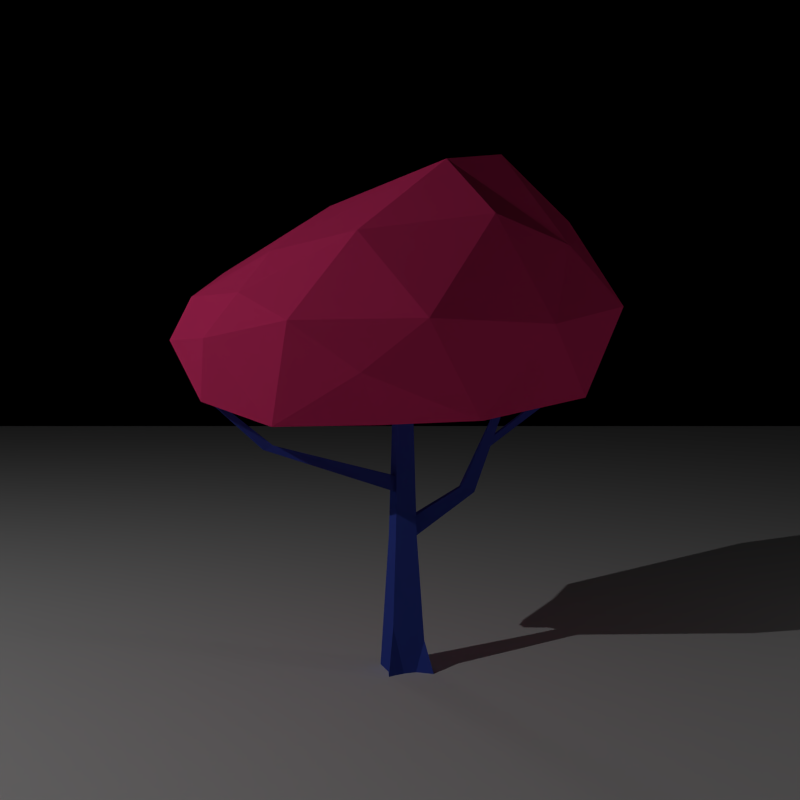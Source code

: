 # Source: treedo.blend  (saved by Blender 2.72.0; exported with 4.5.12 LTS)
import bpy
from mathutils import Matrix  # noqa: F401  (used for matrix-valued properties, if any)

bpy.ops.wm.read_factory_settings(use_empty=True)
scene = bpy.context.scene
scene.name = 'Scene'

# ---- collections
col_collection_1 = bpy.data.collections.new('Collection 1'); scene.collection.children.link(col_collection_1)

# ---- materials (node trees are filled in below, after node groups)
mat_material_006 = bpy.data.materials.new('Material.006')
mat_material_006.alpha_threshold = 0.0
mat_material_006.use_transparent_shadow = False
mat_material_006.roughness = 0.5
mat_material = bpy.data.materials.new('Material')
mat_material.alpha_threshold = 0.0
mat_material.use_transparent_shadow = False
mat_material.diffuse_color = (1.0, 0.05127, 0.2195, 1.0)
mat_material.roughness = 0.5
mat_material_005 = bpy.data.materials.new('Material.005')
mat_material_005.alpha_threshold = 0.0
mat_material_005.use_transparent_shadow = False
mat_material_005.diffuse_color = (0.04971, 0.08228, 0.4621, 1.0)
mat_material_005.roughness = 0.5
mat_material_005.specular_intensity = 1.0

# ---- material node trees

# ---- world
world_world = bpy.data.worlds.new('World'); scene.world = world_world
world_world.use_nodes = True; world_world.node_tree.nodes.clear()
_N = world_world.node_tree.nodes; _L = world_world.node_tree.links
n0 = _N.new('ShaderNodeOutputWorld'); n0.name = 'World Output'; n0.location = (300, 300)
n1 = _N.new('ShaderNodeBackground'); n1.name = 'Background'; n1.location = (110, 300)
n1.inputs[0].default_value = (0.0, 0.0, 0.0, 1.0)
_L.new(n1.outputs[0], n0.inputs[0])
n0.is_active_output = True
world_world.color = (0.002541, 0.2476, 0.9404)
world_world.use_sun_shadow = False
world_world.sun_shadow_jitter_overblur = 0.0
world_world.cycles.sampling_method = 'MANUAL'
world_world.cycles.sample_map_resolution = 256

# ---- cameras
cam_camera = bpy.data.cameras.new('Camera')
cam_camera.clip_end = 100.0
cam_camera.lens = 40.0
cam_camera.sensor_width = 32.0
cam_camera.sensor_height = 18.0
cam_camera.ortho_scale = 7.314
cam_camera.dof.focus_distance = 0.0
cam_camera.dof.aperture_fstop = 128.0

# ---- lights
light_spot = bpy.data.lights.new('Spot', 'SUN')
light_spot.transmission_factor = 0.0
light_spot.angle = 0.1993
light_spot.energy = 0.1
light_spot.shadow_buffer_clip_start = 0.5
light_spot.shadow_soft_size = 0.1
light_spot.shadow_cascade_max_distance = 1000.0
light_spot.cycles.use_multiple_importance_sampling = False
light_sun_001 = bpy.data.lights.new('Sun.001', 'POINT')
light_sun_001.transmission_factor = 0.0
light_sun_001.energy = 500.0
light_sun_001.shadow_buffer_clip_start = 0.5
light_sun_001.shadow_soft_size = 0.1
light_sun_001.shadow_maximum_resolution = 0.006
light_sun_001.use_absolute_resolution = True
light_sun_001.cycles.use_multiple_importance_sampling = False
light_sun = bpy.data.lights.new('Sun', 'POINT')
light_sun.transmission_factor = 0.0
light_sun.energy = 8000.0
light_sun.shadow_buffer_clip_start = 0.5
light_sun.shadow_soft_size = 0.1
light_sun.shadow_maximum_resolution = 0.006
light_sun.use_absolute_resolution = True
light_sun.cycles.use_multiple_importance_sampling = False

# ---- meshes
me_plane_002 = bpy.data.meshes.new('Plane.002')
me_plane_002.from_pydata([(-1.0, -1.0, 0.0), (1.0, -1.0, 0.0), (-1.0, 1.0, 0.0), (1.0, 1.0, 0.0)], [], [(0, 1, 3, 2)])
me_plane_002.materials.append(mat_material_006)
me_plane_002.use_remesh_preserve_volume = False
me_plane_002.use_remesh_preserve_attributes = False
me_plane_002.use_mirror_vertex_groups = False
me_plane_002.update()
me_icosphere = bpy.data.meshes.new('Icosphere')
me_icosphere.from_pydata([(-0.02502, -0.1214, -2.258), (1.838, -1.477, -2.043), (-0.743, -2.794, -1.488), (-1.998, -0.24, -2.054), (-0.731, 1.87, -1.169), (1.535, 1.049, -1.368), (0.572, -2.721, 1.367), (-1.751, -1.811, -0.09856), (-1.911, 1.062, -0.7658), (0.5003, 2.597, 2.218), (2.004, 0.0796, 1.61), (-0.5271, 1.395, 1.867), (-0.3723, -1.313, -2.504), (0.8643, -0.593, -2.516), (0.5586, -2.065, -2.42), (2.03, 0.3203, -2.1), (0.8679, 0.6898, -1.939), (-1.152, -0.6805, -2.058), (-1.414, -1.329, -2.487), (-0.3301, 0.9698, -1.914), (-1.584, 0.8263, -1.843), (0.5286, 2.037, -0.9286), (2.445, -0.8374, -0.191), (2.127, 0.7742, -0.2334), (-0.2054, -3.474, -0.5533), (1.296, -2.304, -0.6046), (-2.013, -0.958, -0.8858), (-1.411, -2.824, -0.6002), (-1.67, 1.692, -1.118), (-2.251, 0.4423, -0.9118), (1.33, 2.164, 0.623), (-0.03555, 3.056, 0.533), (1.689, -1.259, 0.9953), (-0.7779, -2.824, 0.9513), (-2.066, -0.04861, -0.1117), (-0.9904, 2.4, 1.207), (1.448, 0.7353, 2.713), (0.2863, -1.55, 2.484), (1.041, -0.664, 2.793), (-1.425, -1.494, 0.6607), (-1.657, 1.478, 0.4356), (0.1573, 1.61, 2.447)], [], [(0, 13, 12), (1, 13, 15), (0, 12, 17), (0, 17, 19), (0, 19, 16), (1, 15, 22), (2, 14, 24), (3, 18, 26), (4, 20, 28), (5, 21, 30), (1, 22, 25), (2, 24, 27), (3, 26, 29), (4, 28, 31), (5, 30, 23), (6, 32, 37), (7, 33, 39), (8, 34, 40), (9, 35, 41), (10, 36, 38), (12, 14, 2), (12, 13, 14), (13, 1, 14), (15, 16, 5), (15, 13, 16), (13, 0, 16), (17, 18, 3), (17, 12, 18), (12, 2, 18), (19, 20, 4), (19, 17, 20), (17, 3, 20), (16, 21, 5), (16, 19, 21), (19, 4, 21), (22, 23, 10), (22, 15, 23), (15, 5, 23), (24, 25, 6), (24, 14, 25), (14, 1, 25), (26, 27, 7), (26, 18, 27), (18, 2, 27), (28, 29, 8), (28, 20, 29), (20, 3, 29), (30, 31, 9), (30, 21, 31), (21, 4, 31), (25, 32, 6), (25, 22, 32), (22, 10, 32), (27, 33, 7), (27, 24, 33), (24, 6, 33), (29, 34, 8), (29, 26, 34), (26, 7, 34), (31, 35, 9), (31, 28, 35), (28, 8, 35), (23, 36, 10), (23, 30, 36), (30, 9, 36), (37, 38, 11), (37, 32, 38), (32, 10, 38), (39, 37, 11), (39, 33, 37), (33, 6, 37), (40, 39, 11), (40, 34, 39), (34, 7, 39), (40, 11, 35), (41, 35, 11), (35, 8, 40), (38, 41, 11), (38, 36, 41), (36, 9, 41)])
me_icosphere.materials.append(mat_material)
me_icosphere.use_remesh_preserve_volume = False
me_icosphere.use_remesh_preserve_attributes = False
me_icosphere.use_mirror_vertex_groups = False
me_icosphere.update()
me_cube = bpy.data.meshes.new('Cube')
me_cube.from_pydata([(0.8268, 0.8288, -0.8057), (1.506, -1.882, -0.8039), (-1.459, -1.465, -0.8057), (-1.149, 1.253, -0.8057), (0.4627, 0.4627, 0.3528), (0.4627, -0.4627, 0.3528), (-0.4627, -0.4627, 0.3528), (-0.4627, 0.4627, 0.3528), (0.6186, 0.6186, -0.03979), (0.6186, -0.6186, -0.03979), (-0.6186, -0.6186, -0.03979), (-0.6186, 0.6186, -0.03979), (0.6534, 0.6534, -0.1273), (0.6534, -0.6534, -0.1273), (-0.6534, -0.6534, -0.1273), (-0.6534, 0.6534, -0.1273), (1.529, 0.935, -0.8057), (-1.149, 0.5851, -0.8057), (0.4627, 0.2056, 0.3528), (-0.4627, 0.2056, 0.3528), (0.6186, 0.2749, -0.03979), (-0.6186, 0.2702, -0.07025), (0.6534, 0.4425, -0.2294), (-0.6534, 0.4814, -0.129), (1.256, -0.428, -0.8057), (0.4627, -0.1842, 0.3528), (0.6186, -0.2463, -0.03979), (0.6534, -0.3615, -0.2254), (-1.149, -0.428, -0.8057), (-0.4627, -0.1842, 0.3528), (-0.6186, -0.3442, -0.07071), (-0.6534, -0.5573, -0.1282), (-9.194, 0.3029, 0.03924), (-8.687, 0.1659, 0.0552), (-8.656, -0.2327, 0.05626), (-9.183, -0.371, 0.03959), (-12.45, 0.1575, 0.2102), (-12.18, 0.08352, 0.2188), (-12.16, -0.1317, 0.2194), (-12.45, -0.2063, 0.2104), (0.7202, 0.7202, -0.2956), (0.7202, -0.7202, -0.2956), (-0.7202, -0.7202, -0.2956), (-0.7202, 0.7202, -0.2956), (0.7202, 0.5229, -0.2996), (-0.7202, 0.4743, -0.297), (0.7202, -0.4895, -0.2976), (-0.7202, -0.5266, -0.2963), (0.6534, 0.4425, -0.2294), (0.6534, -0.3615, -0.2254), (0.7202, 0.5229, -0.2996), (0.7202, -0.4895, -0.2976), (6.955, 0.1823, 0.1984), (6.935, -0.02502, 0.199), (7.333, 0.203, 0.1881), (7.323, -0.05802, 0.1884), (4.974, -0.2738, -0.1453), (4.999, 0.3629, -0.146), (4.072, -0.1933, -0.1224), (4.121, 0.3124, -0.1237), (6.207, 0.2802, 0.02685), (5.588, 0.245, 0.04293), (6.189, -0.1621, 0.02734), (5.553, -0.1062, 0.0439), (6.483, 0.2612, 0.06647), (5.924, 0.2296, 0.08113), (6.468, -0.1365, 0.06691), (5.893, -0.08626, 0.08201), (9.917, 0.1563, 0.172), (9.9, -0.286, 0.1725), (10.19, 0.1374, 0.2116), (10.18, -0.2604, 0.2121), (1.066, 0.5631, -0.6266), (-0.9971, 0.5459, -0.6256), (1.066, -0.4498, -0.6259), (-0.9971, -0.4629, -0.6254), (0.7891, 0.7904, -0.6252), (1.126, -1.047, -0.6816), (-0.9971, -0.999, -0.6252), (-0.9971, 1.065, -0.6252), (-0.4269, 1.098, -0.8057), (-0.2701, -1.152, -0.8057), (-0.1246, 0.4627, 0.3528), (-0.1246, -0.4627, 0.3528), (-0.1666, -0.6186, -0.03979), (-0.1665, 0.6186, -0.03979), (-0.1759, 0.6534, -0.1273), (-0.1759, -0.6534, -0.1273), (-0.2701, 0.5851, -0.8057), (-0.1246, 0.2056, 0.3528), (-0.2701, -0.428, -0.8057), (-0.1246, -0.1842, 0.3528), (-0.1939, 0.7202, -0.2956), (-0.1939, -0.7202, -0.2956), (-0.3444, 0.9644, -0.6252), (-0.2431, -0.999, -0.6252), (0.1691, 0.2056, 0.3528), (0.1691, -0.1842, 0.3528), (0.2, 0.9634, -0.8057), (0.493, -1.152, -0.8057), (0.1691, 0.4627, 0.3528), (0.1691, -0.4627, 0.3528), (0.226, -0.6186, -0.03979), (0.226, 0.6186, -0.03979), (0.2387, 0.6534, -0.1273), (0.2387, -0.6534, -0.1273), (0.493, 0.5851, -0.8057), (0.493, -0.428, -0.8057), (0.2632, 0.7202, -0.2956), (0.2632, -0.7202, -0.2956), (0.2223, 0.8774, -0.6252), (0.4117, -0.999, -0.6252)], [], [(90, 81, 2, 28), (91, 29, 6, 83), (26, 25, 5, 9), (84, 83, 6, 10), (21, 19, 7, 11), (94, 80, 3, 79), (27, 26, 9, 13), (87, 84, 10, 14), (23, 21, 11, 15), (82, 85, 11, 7), (85, 86, 15, 11), (46, 27, 13, 41), (93, 87, 14, 42), (45, 23, 15, 43), (80, 88, 17, 3), (82, 7, 19, 89), (8, 4, 18, 20), (30, 29, 19, 21), (12, 8, 20, 22), (40, 12, 22, 44), (47, 31, 23, 45), (88, 90, 28, 17), (89, 19, 29, 91), (20, 18, 25, 26), (22, 20, 26, 27), (46, 44, 50, 51), (10, 6, 29, 30), (14, 10, 30, 31), (42, 14, 31, 47), (31, 30, 34, 35), (35, 34, 38, 39), (21, 23, 32, 33), (23, 31, 35, 32), (30, 21, 33, 34), (37, 36, 39, 38), (32, 35, 39, 36), (34, 33, 37, 38), (33, 32, 36, 37), (86, 92, 43, 15), (74, 46, 41, 77), (95, 93, 42, 78), (73, 45, 43, 79), (76, 40, 44, 72), (75, 47, 45, 73), (72, 44, 46, 74), (78, 42, 47, 75), (66, 64, 54, 55), (27, 46, 51, 49), (44, 22, 48, 50), (22, 27, 49, 48), (54, 52, 53, 55), (67, 66, 55, 53), (64, 65, 52, 54), (65, 67, 53, 52), (51, 50, 57, 56), (49, 51, 56, 58), (50, 48, 59, 57), (48, 49, 58, 59), (56, 57, 60, 62), (58, 56, 62, 63), (57, 59, 61, 60), (59, 58, 63, 61), (64, 66, 71, 70), (63, 62, 66, 67), (60, 61, 65, 64), (61, 63, 67, 65), (69, 68, 70, 71), (60, 64, 70, 68), (62, 60, 68, 69), (66, 62, 69, 71), (92, 94, 79, 43), (24, 74, 77), (78, 81, 95), (17, 73, 79, 3), (16, 0, 72), (28, 75, 73, 17), (74, 24, 72), (75, 28, 78), (107, 99, 81, 90), (97, 91, 83, 101), (102, 101, 83, 84), (110, 98, 80, 94), (105, 102, 84, 87), (100, 103, 85, 82), (103, 104, 86, 85), (109, 105, 87, 93), (98, 106, 88, 80), (100, 82, 89, 96), (106, 107, 90, 88), (96, 89, 91, 97), (104, 108, 92, 86), (111, 109, 93, 95), (108, 110, 94, 92), (99, 111, 95, 81), (24, 1, 99, 107), (25, 97, 101, 5), (9, 5, 101, 102), (76, 0, 98, 110), (13, 9, 102, 105), (4, 8, 103, 100), (8, 12, 104, 103), (41, 13, 105, 109), (0, 16, 106, 98), (4, 100, 96, 18), (16, 24, 107, 106), (18, 96, 97, 25), (12, 40, 108, 104), (77, 41, 109, 111), (40, 76, 110, 108), (28, 2, 78), (81, 78, 2), (111, 99, 77), (77, 99, 1), (1, 24, 77), (72, 24, 16), (76, 72, 0)])
me_cube.materials.append(mat_material_005)
me_cube.use_remesh_preserve_volume = False
me_cube.use_remesh_preserve_attributes = False
me_cube.use_mirror_vertex_groups = False
me_cube.update()

# ---- objects
ob_drop_shadow = bpy.data.objects.new('drop shadow', me_plane_002)
ob_lamp_back = bpy.data.objects.new('lamp back', light_spot)
ob_lamp_side = bpy.data.objects.new('lamp side', light_sun_001)
ob_lamp_main = bpy.data.objects.new('lamp main', light_sun)
ob_leaves = bpy.data.objects.new('leaves', me_icosphere)
ob_trunk = bpy.data.objects.new('trunk', me_cube)
ob_camera = bpy.data.objects.new('Camera', cam_camera)

# ---- transforms, parenting, visibility, modifiers, constraints
ob_drop_shadow.location = (-0.02526, -0.1015, 0.04868)
ob_drop_shadow.scale = (83.57, 83.57, 83.57)
ob_drop_shadow.hide_viewport = True
ob_drop_shadow.lineart.crease_threshold = 0.0
ob_lamp_back.location = (-8.961, 14.56, 14.9)
ob_lamp_back.rotation_euler = (-1.403, -2.189e-16, 0.5022)
ob_lamp_back.lineart.crease_threshold = 0.0
ob_lamp_side.location = (24.88, -8.172, 7.091)
ob_lamp_side.rotation_euler = (1.839, 0.1946, 0.8224)
ob_lamp_side.lineart.crease_threshold = 0.0
ob_lamp_main.location = (-27.01, -18.74, 25.24)
ob_lamp_main.rotation_euler = (0.7729, -0.361, -0.8246)
ob_lamp_main.lineart.crease_threshold = 0.0
ob_leaves.location = (-0.1135, 0.0638, 8.84)
ob_leaves.rotation_euler = (0.0, -0.0, 0.3312)
ob_leaves.scale = (2.275, 1.0, 1.169)
ob_leaves.lineart.crease_threshold = 0.0
ob_trunk.location = (0.05144, 0.01896, 5.079)
ob_trunk.rotation_euler = (0.0, -0.0, 0.3312)
ob_trunk.scale = (0.3577, 0.3577, 6.299)
ob_trunk.lock_rotations_4d = False
ob_trunk.empty_display_type = 'ARROWS'
ob_trunk.lineart.crease_threshold = 0.0
ob_camera.location = (0.007418, -23.3, 7.532)
ob_camera.rotation_euler = (1.522, -2.604e-08, 0.000874)
ob_camera.scale = (1.0, 1.0, 1.0)
ob_camera.lock_rotations_4d = False
ob_camera.empty_display_type = 'ARROWS'
ob_camera.color = (0.0, 0.0, 0.0, 0.0)
ob_camera.display_type = 'WIRE'
ob_camera.lineart.crease_threshold = 0.0

# ---- collection membership
col_collection_1.objects.link(ob_drop_shadow)
col_collection_1.objects.link(ob_lamp_back)
col_collection_1.objects.link(ob_lamp_side)
col_collection_1.objects.link(ob_lamp_main)
col_collection_1.objects.link(ob_leaves)
col_collection_1.objects.link(ob_trunk)
col_collection_1.objects.link(ob_camera)

# ---- scene / render settings (as saved in the file)
scene.camera = ob_camera
scene.frame_start = 1; scene.frame_end = 250; scene.frame_set(2)
scene.render.engine = 'BLENDER_EEVEE_NEXT'
scene.render.image_settings.compression = 0
scene.render.resolution_x = 3000
scene.render.resolution_y = 3000
scene.render.dither_intensity = 0.0
scene.render.film_transparent = True
scene.cycles.use_denoising = False
scene.cycles.samples = 100
scene.cycles.sampling_pattern = 'TABULATED_SOBOL'
scene.cycles.light_sampling_threshold = 0.0
scene.cycles.use_adaptive_sampling = False
scene.cycles.use_light_tree = False
scene.cycles.blur_glossy = 0.0
scene.cycles.pixel_filter_type = 'GAUSSIAN'
scene.cycles.sample_clamp_indirect = 0.0
scene.view_settings.view_transform = 'Standard'
bpy.context.view_layer.update()
